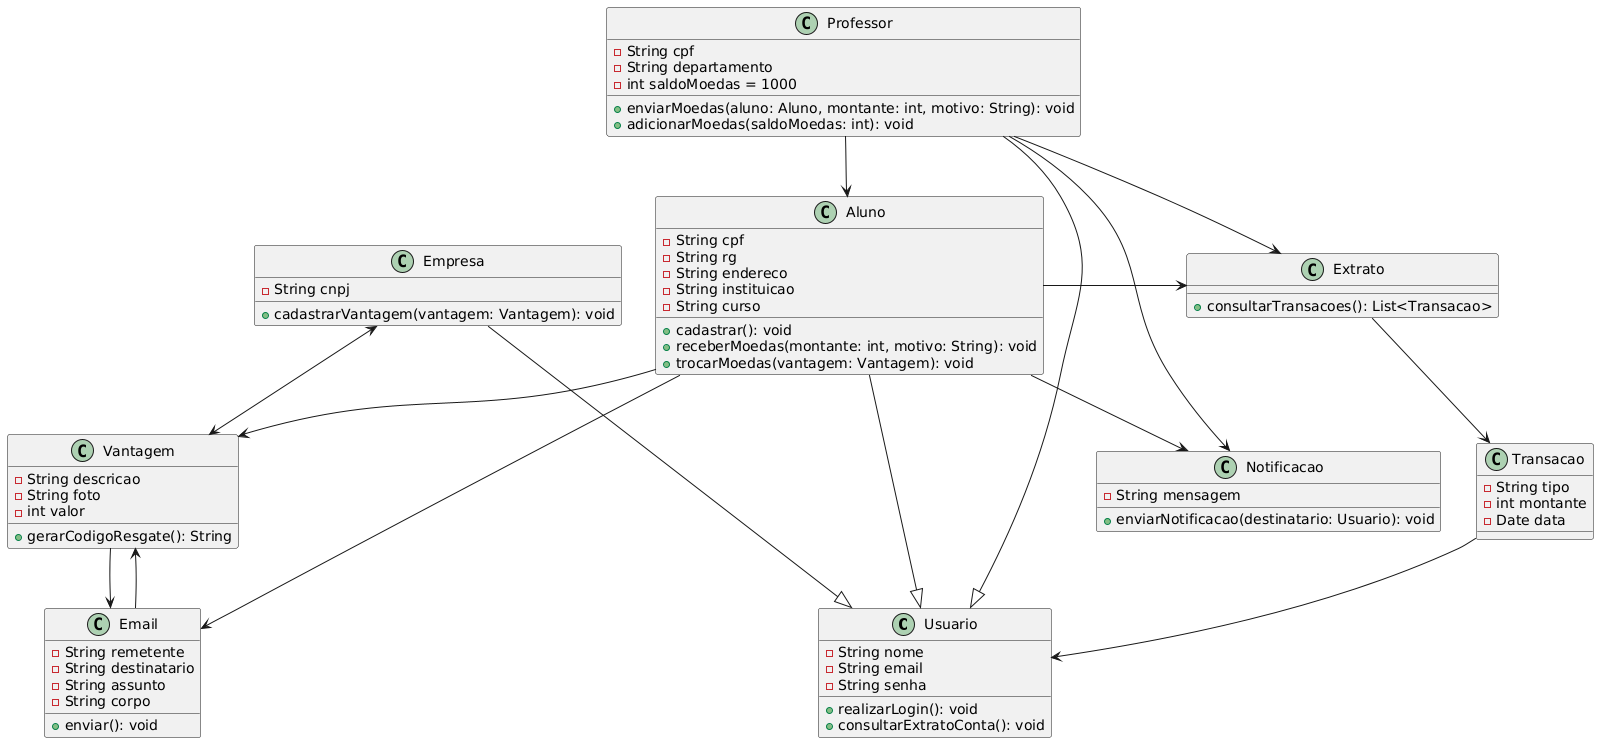

The diagram above was rendered by PlantUML. Its source (embedded in the PNG):
@startuml
together {

        class Usuario {
        -String nome
        -String email
        -String senha
        +realizarLogin(): void
        +consultarExtratoConta(): void
    }

        class Aluno {
            -String cpf
            -String rg
            -String endereco
            -String instituicao
            -String curso
            +cadastrar(): void
            +receberMoedas(montante: int, motivo: String): void
            +trocarMoedas(vantagem: Vantagem): void
        }

        class Professor {
            -String cpf
            -String departamento
            -int saldoMoedas = 1000
            +enviarMoedas(aluno: Aluno, montante: int, motivo: String): void
            +adicionarMoedas(saldoMoedas: int): void
        }

        class Empresa {
            -String cnpj
            +cadastrarVantagem(vantagem: Vantagem): void
        }
    }

    class Vantagem {
        -String descricao
        -String foto
        -int valor
        +gerarCodigoResgate(): String
    }
    
    class Transacao {
        -String tipo
        -int montante
        -Date data
    }

    class Extrato {
    +consultarTransacoes(): List<Transacao>
    }

    class Notificacao {
        -String mensagem
        +enviarNotificacao(destinatario: Usuario): void
    }

    class Email {
        -String remetente
        -String destinatario
        -String assunto
        -String corpo
        +enviar(): void
    }
    
    Empresa ---|> Usuario 
    Professor ---|> Usuario 
    Aluno ---|> Usuario


    Email --> Vantagem 
    Aluno --> Extrato 
    Aluno --> Vantagem 
    Aluno --> Notificacao 
    Aluno --> Email 
    Professor --> Extrato 
    Professor --> Notificacao 
    Professor --> Aluno 
    Empresa <--> Vantagem 
    Vantagem --> Email 
    Extrato --> Transacao 
    Transacao --> Usuario
@enduml